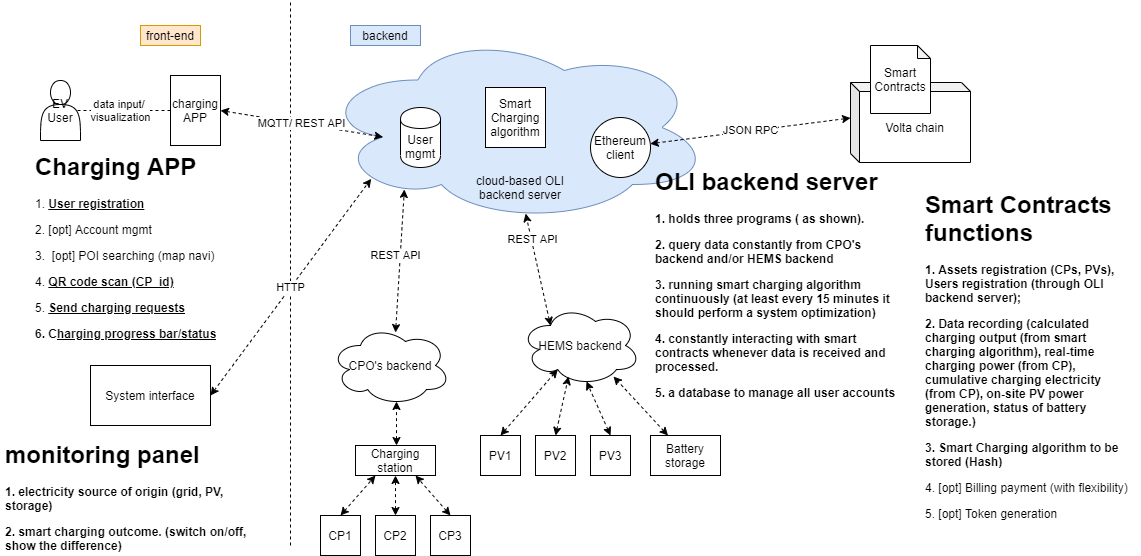

The diagram above was exported from draw.io. Its source (the exported page's mxGraphModel, read from the mxfile embedded in the PNG):
<mxGraphModel dx="1182" dy="715" grid="1" gridSize="10" guides="1" tooltips="1" connect="1" arrows="1" fold="1" page="1" pageScale="1" pageWidth="1169" pageHeight="827" math="0" shadow="0">
  <root>
    <mxCell id="-eaUeDB8-nzu1FEkg1HJ-0" />
    <mxCell id="-eaUeDB8-nzu1FEkg1HJ-1" parent="-eaUeDB8-nzu1FEkg1HJ-0" />
    <mxCell id="-eaUeDB8-nzu1FEkg1HJ-8" value="" style="ellipse;shape=cloud;whiteSpace=wrap;html=1;fillColor=#dae8fc;strokeColor=#6c8ebf;" parent="-eaUeDB8-nzu1FEkg1HJ-1" vertex="1">
      <mxGeometry x="330" y="37" width="390" height="190" as="geometry" />
    </mxCell>
    <mxCell id="-eaUeDB8-nzu1FEkg1HJ-2" value="EV User" style="shape=actor;whiteSpace=wrap;html=1;" parent="-eaUeDB8-nzu1FEkg1HJ-1" vertex="1">
      <mxGeometry x="50" y="85" width="40" height="60" as="geometry" />
    </mxCell>
    <mxCell id="-eaUeDB8-nzu1FEkg1HJ-4" value="Smart Charging algorithm" style="whiteSpace=wrap;html=1;aspect=fixed;" parent="-eaUeDB8-nzu1FEkg1HJ-1" vertex="1">
      <mxGeometry x="495" y="92" width="60" height="60" as="geometry" />
    </mxCell>
    <mxCell id="-eaUeDB8-nzu1FEkg1HJ-7" value="data input/&amp;nbsp;&lt;br&gt;visualization" style="edgeStyle=orthogonalEdgeStyle;rounded=0;orthogonalLoop=1;jettySize=auto;html=1;entryX=0.9;entryY=0.5;entryDx=0;entryDy=0;entryPerimeter=0;endArrow=none;endFill=0;dashed=1;" parent="-eaUeDB8-nzu1FEkg1HJ-1" source="-eaUeDB8-nzu1FEkg1HJ-6" target="-eaUeDB8-nzu1FEkg1HJ-2" edge="1">
      <mxGeometry x="0.0638" relative="1" as="geometry">
        <mxPoint as="offset" />
      </mxGeometry>
    </mxCell>
    <mxCell id="-eaUeDB8-nzu1FEkg1HJ-6" value="charging APP" style="rounded=0;whiteSpace=wrap;html=1;" parent="-eaUeDB8-nzu1FEkg1HJ-1" vertex="1">
      <mxGeometry x="180" y="80" width="50" height="70" as="geometry" />
    </mxCell>
    <mxCell id="-eaUeDB8-nzu1FEkg1HJ-9" value="User mgmt" style="shape=cylinder;whiteSpace=wrap;html=1;boundedLbl=1;backgroundOutline=1;" parent="-eaUeDB8-nzu1FEkg1HJ-1" vertex="1">
      <mxGeometry x="410" y="112" width="40" height="60" as="geometry" />
    </mxCell>
    <mxCell id="-eaUeDB8-nzu1FEkg1HJ-10" value="Ethereum client" style="ellipse;whiteSpace=wrap;html=1;aspect=fixed;" parent="-eaUeDB8-nzu1FEkg1HJ-1" vertex="1">
      <mxGeometry x="600" y="122" width="60" height="60" as="geometry" />
    </mxCell>
    <mxCell id="-eaUeDB8-nzu1FEkg1HJ-11" value="" style="endArrow=none;dashed=1;html=1;" parent="-eaUeDB8-nzu1FEkg1HJ-1" edge="1">
      <mxGeometry width="50" height="50" relative="1" as="geometry">
        <mxPoint x="300" y="550" as="sourcePoint" />
        <mxPoint x="300" y="5" as="targetPoint" />
      </mxGeometry>
    </mxCell>
    <mxCell id="-eaUeDB8-nzu1FEkg1HJ-12" value="MQTT/ REST API" style="endArrow=classic;startArrow=classic;html=1;dashed=1;exitX=1;exitY=0.5;exitDx=0;exitDy=0;entryX=0.16;entryY=0.55;entryDx=0;entryDy=0;entryPerimeter=0;" parent="-eaUeDB8-nzu1FEkg1HJ-1" source="-eaUeDB8-nzu1FEkg1HJ-6" target="-eaUeDB8-nzu1FEkg1HJ-8" edge="1">
      <mxGeometry width="50" height="50" relative="1" as="geometry">
        <mxPoint x="260" y="212" as="sourcePoint" />
        <mxPoint x="310" y="162" as="targetPoint" />
      </mxGeometry>
    </mxCell>
    <mxCell id="-eaUeDB8-nzu1FEkg1HJ-13" value="front-end" style="text;html=1;strokeColor=#d79b00;fillColor=#ffe6cc;align=center;verticalAlign=middle;whiteSpace=wrap;rounded=0;" parent="-eaUeDB8-nzu1FEkg1HJ-1" vertex="1">
      <mxGeometry x="150" y="30" width="60" height="20" as="geometry" />
    </mxCell>
    <mxCell id="-eaUeDB8-nzu1FEkg1HJ-14" value="backend" style="text;html=1;strokeColor=#6c8ebf;fillColor=#dae8fc;align=center;verticalAlign=middle;whiteSpace=wrap;rounded=0;" parent="-eaUeDB8-nzu1FEkg1HJ-1" vertex="1">
      <mxGeometry x="360" y="30" width="70" height="20" as="geometry" />
    </mxCell>
    <mxCell id="-eaUeDB8-nzu1FEkg1HJ-15" value="cloud-based OLI backend server" style="text;html=1;strokeColor=none;fillColor=none;align=center;verticalAlign=middle;whiteSpace=wrap;rounded=0;" parent="-eaUeDB8-nzu1FEkg1HJ-1" vertex="1">
      <mxGeometry x="480" y="182" width="100" height="20" as="geometry" />
    </mxCell>
    <mxCell id="-eaUeDB8-nzu1FEkg1HJ-16" value="CPO's backend" style="ellipse;shape=cloud;whiteSpace=wrap;html=1;" parent="-eaUeDB8-nzu1FEkg1HJ-1" vertex="1">
      <mxGeometry x="340" y="330" width="120" height="80" as="geometry" />
    </mxCell>
    <mxCell id="-eaUeDB8-nzu1FEkg1HJ-17" value="HEMS backend" style="ellipse;shape=cloud;whiteSpace=wrap;html=1;" parent="-eaUeDB8-nzu1FEkg1HJ-1" vertex="1">
      <mxGeometry x="530" y="310" width="120" height="80" as="geometry" />
    </mxCell>
    <mxCell id="-eaUeDB8-nzu1FEkg1HJ-18" value="Volta chain" style="shape=cube;whiteSpace=wrap;html=1;boundedLbl=1;backgroundOutline=1;darkOpacity=0.05;darkOpacity2=0.1;size=9;" parent="-eaUeDB8-nzu1FEkg1HJ-1" vertex="1">
      <mxGeometry x="860" y="87" width="120" height="80" as="geometry" />
    </mxCell>
    <mxCell id="-eaUeDB8-nzu1FEkg1HJ-19" value="Smart Contracts" style="shape=note;whiteSpace=wrap;html=1;backgroundOutline=1;darkOpacity=0.05;size=13;" parent="-eaUeDB8-nzu1FEkg1HJ-1" vertex="1">
      <mxGeometry x="880" y="50" width="60" height="68" as="geometry" />
    </mxCell>
    <mxCell id="-eaUeDB8-nzu1FEkg1HJ-20" value="REST API" style="endArrow=classic;startArrow=classic;html=1;dashed=1;exitX=0.542;exitY=0.088;exitDx=0;exitDy=0;exitPerimeter=0;entryX=0.215;entryY=0.826;entryDx=0;entryDy=0;entryPerimeter=0;" parent="-eaUeDB8-nzu1FEkg1HJ-1" source="-eaUeDB8-nzu1FEkg1HJ-16" target="-eaUeDB8-nzu1FEkg1HJ-8" edge="1">
      <mxGeometry x="0.0727" y="5" width="50" height="50" relative="1" as="geometry">
        <mxPoint x="460" y="270" as="sourcePoint" />
        <mxPoint x="510" y="220" as="targetPoint" />
        <mxPoint as="offset" />
      </mxGeometry>
    </mxCell>
    <mxCell id="-eaUeDB8-nzu1FEkg1HJ-21" value="REST API" style="endArrow=classic;startArrow=classic;html=1;dashed=1;entryX=0.526;entryY=0.953;entryDx=0;entryDy=0;entryPerimeter=0;exitX=0.25;exitY=0.25;exitDx=0;exitDy=0;exitPerimeter=0;" parent="-eaUeDB8-nzu1FEkg1HJ-1" source="-eaUeDB8-nzu1FEkg1HJ-17" target="-eaUeDB8-nzu1FEkg1HJ-8" edge="1">
      <mxGeometry x="0.5363" y="-1" width="50" height="50" relative="1" as="geometry">
        <mxPoint x="485.03999999999996" y="297.03999999999996" as="sourcePoint" />
        <mxPoint x="508.8699999999999" y="221.99" as="targetPoint" />
        <mxPoint as="offset" />
      </mxGeometry>
    </mxCell>
    <mxCell id="-eaUeDB8-nzu1FEkg1HJ-22" value="JSON RPC" style="endArrow=classic;startArrow=classic;html=1;dashed=1;exitX=0;exitY=0;exitDx=0;exitDy=35.5;exitPerimeter=0;" parent="-eaUeDB8-nzu1FEkg1HJ-1" source="-eaUeDB8-nzu1FEkg1HJ-18" target="-eaUeDB8-nzu1FEkg1HJ-10" edge="1">
      <mxGeometry width="50" height="50" relative="1" as="geometry">
        <mxPoint x="730" y="280" as="sourcePoint" />
        <mxPoint x="628.99" y="214.01" as="targetPoint" />
      </mxGeometry>
    </mxCell>
    <mxCell id="-eaUeDB8-nzu1FEkg1HJ-23" value="" style="endArrow=classic;startArrow=classic;html=1;dashed=1;entryX=0.55;entryY=0.95;entryDx=0;entryDy=0;entryPerimeter=0;" parent="-eaUeDB8-nzu1FEkg1HJ-1" target="-eaUeDB8-nzu1FEkg1HJ-16" edge="1">
      <mxGeometry width="50" height="50" relative="1" as="geometry">
        <mxPoint x="406" y="450" as="sourcePoint" />
        <mxPoint x="420" y="410" as="targetPoint" />
      </mxGeometry>
    </mxCell>
    <mxCell id="-eaUeDB8-nzu1FEkg1HJ-24" value="CP1" style="whiteSpace=wrap;html=1;aspect=fixed;" parent="-eaUeDB8-nzu1FEkg1HJ-1" vertex="1">
      <mxGeometry x="330" y="520" width="40" height="40" as="geometry" />
    </mxCell>
    <mxCell id="-eaUeDB8-nzu1FEkg1HJ-25" value="CP2" style="whiteSpace=wrap;html=1;aspect=fixed;" parent="-eaUeDB8-nzu1FEkg1HJ-1" vertex="1">
      <mxGeometry x="385" y="520" width="40" height="40" as="geometry" />
    </mxCell>
    <mxCell id="-eaUeDB8-nzu1FEkg1HJ-26" value="CP3" style="whiteSpace=wrap;html=1;aspect=fixed;" parent="-eaUeDB8-nzu1FEkg1HJ-1" vertex="1">
      <mxGeometry x="440" y="520" width="40" height="40" as="geometry" />
    </mxCell>
    <mxCell id="-eaUeDB8-nzu1FEkg1HJ-27" value="Charging station" style="rounded=0;whiteSpace=wrap;html=1;" parent="-eaUeDB8-nzu1FEkg1HJ-1" vertex="1">
      <mxGeometry x="365" y="450" width="80" height="30" as="geometry" />
    </mxCell>
    <mxCell id="-eaUeDB8-nzu1FEkg1HJ-28" value="" style="endArrow=classic;startArrow=classic;html=1;dashed=1;entryX=0.5;entryY=1;entryDx=0;entryDy=0;exitX=0.5;exitY=0;exitDx=0;exitDy=0;" parent="-eaUeDB8-nzu1FEkg1HJ-1" source="-eaUeDB8-nzu1FEkg1HJ-25" target="-eaUeDB8-nzu1FEkg1HJ-27" edge="1">
      <mxGeometry width="50" height="50" relative="1" as="geometry">
        <mxPoint x="416" y="460" as="sourcePoint" />
        <mxPoint x="416" y="386" as="targetPoint" />
      </mxGeometry>
    </mxCell>
    <mxCell id="-eaUeDB8-nzu1FEkg1HJ-29" value="" style="endArrow=classic;startArrow=classic;html=1;dashed=1;exitX=0.5;exitY=0;exitDx=0;exitDy=0;entryX=0.25;entryY=1;entryDx=0;entryDy=0;" parent="-eaUeDB8-nzu1FEkg1HJ-1" source="-eaUeDB8-nzu1FEkg1HJ-24" target="-eaUeDB8-nzu1FEkg1HJ-27" edge="1">
      <mxGeometry width="50" height="50" relative="1" as="geometry">
        <mxPoint x="220" y="510" as="sourcePoint" />
        <mxPoint x="270" y="460" as="targetPoint" />
      </mxGeometry>
    </mxCell>
    <mxCell id="-eaUeDB8-nzu1FEkg1HJ-30" value="" style="endArrow=classic;startArrow=classic;html=1;dashed=1;exitX=0.5;exitY=0;exitDx=0;exitDy=0;entryX=0.75;entryY=1;entryDx=0;entryDy=0;" parent="-eaUeDB8-nzu1FEkg1HJ-1" source="-eaUeDB8-nzu1FEkg1HJ-26" target="-eaUeDB8-nzu1FEkg1HJ-27" edge="1">
      <mxGeometry width="50" height="50" relative="1" as="geometry">
        <mxPoint x="360" y="530" as="sourcePoint" />
        <mxPoint x="395" y="490" as="targetPoint" />
      </mxGeometry>
    </mxCell>
    <mxCell id="-eaUeDB8-nzu1FEkg1HJ-31" value="PV1" style="whiteSpace=wrap;html=1;aspect=fixed;" parent="-eaUeDB8-nzu1FEkg1HJ-1" vertex="1">
      <mxGeometry x="490" y="440" width="40" height="40" as="geometry" />
    </mxCell>
    <mxCell id="-eaUeDB8-nzu1FEkg1HJ-32" value="PV2" style="whiteSpace=wrap;html=1;aspect=fixed;" parent="-eaUeDB8-nzu1FEkg1HJ-1" vertex="1">
      <mxGeometry x="545" y="440" width="40" height="40" as="geometry" />
    </mxCell>
    <mxCell id="-eaUeDB8-nzu1FEkg1HJ-33" value="PV3" style="whiteSpace=wrap;html=1;aspect=fixed;" parent="-eaUeDB8-nzu1FEkg1HJ-1" vertex="1">
      <mxGeometry x="600" y="440" width="40" height="40" as="geometry" />
    </mxCell>
    <mxCell id="-eaUeDB8-nzu1FEkg1HJ-35" value="Battery storage" style="rounded=0;whiteSpace=wrap;html=1;" parent="-eaUeDB8-nzu1FEkg1HJ-1" vertex="1">
      <mxGeometry x="660" y="440" width="70" height="40" as="geometry" />
    </mxCell>
    <mxCell id="-eaUeDB8-nzu1FEkg1HJ-36" value="" style="endArrow=classic;startArrow=classic;html=1;dashed=1;entryX=0.4;entryY=0.888;entryDx=0;entryDy=0;exitX=0.5;exitY=0;exitDx=0;exitDy=0;entryPerimeter=0;" parent="-eaUeDB8-nzu1FEkg1HJ-1" source="-eaUeDB8-nzu1FEkg1HJ-32" target="-eaUeDB8-nzu1FEkg1HJ-17" edge="1">
      <mxGeometry width="50" height="50" relative="1" as="geometry">
        <mxPoint x="325" y="570" as="sourcePoint" />
        <mxPoint x="325" y="530" as="targetPoint" />
      </mxGeometry>
    </mxCell>
    <mxCell id="-eaUeDB8-nzu1FEkg1HJ-37" value="" style="endArrow=classic;startArrow=classic;html=1;dashed=1;exitX=0.5;exitY=0;exitDx=0;exitDy=0;entryX=0.31;entryY=0.8;entryDx=0;entryDy=0;entryPerimeter=0;" parent="-eaUeDB8-nzu1FEkg1HJ-1" source="-eaUeDB8-nzu1FEkg1HJ-31" target="-eaUeDB8-nzu1FEkg1HJ-17" edge="1">
      <mxGeometry width="50" height="50" relative="1" as="geometry">
        <mxPoint x="270" y="570" as="sourcePoint" />
        <mxPoint x="470" y="420" as="targetPoint" />
      </mxGeometry>
    </mxCell>
    <mxCell id="-eaUeDB8-nzu1FEkg1HJ-38" value="" style="endArrow=classic;startArrow=classic;html=1;dashed=1;exitX=0.5;exitY=0;exitDx=0;exitDy=0;entryX=0.55;entryY=0.95;entryDx=0;entryDy=0;entryPerimeter=0;" parent="-eaUeDB8-nzu1FEkg1HJ-1" source="-eaUeDB8-nzu1FEkg1HJ-33" target="-eaUeDB8-nzu1FEkg1HJ-17" edge="1">
      <mxGeometry width="50" height="50" relative="1" as="geometry">
        <mxPoint x="380" y="570" as="sourcePoint" />
        <mxPoint x="345" y="530" as="targetPoint" />
      </mxGeometry>
    </mxCell>
    <mxCell id="-eaUeDB8-nzu1FEkg1HJ-39" value="" style="endArrow=classic;startArrow=classic;html=1;dashed=1;exitX=0.25;exitY=0;exitDx=0;exitDy=0;entryX=0.775;entryY=0.888;entryDx=0;entryDy=0;entryPerimeter=0;" parent="-eaUeDB8-nzu1FEkg1HJ-1" source="-eaUeDB8-nzu1FEkg1HJ-35" target="-eaUeDB8-nzu1FEkg1HJ-17" edge="1">
      <mxGeometry width="50" height="50" relative="1" as="geometry">
        <mxPoint x="630" y="450" as="sourcePoint" />
        <mxPoint x="615.96" y="399.03999999999996" as="targetPoint" />
      </mxGeometry>
    </mxCell>
    <mxCell id="d24g7eMy5igDujR6j3qE-0" value="&lt;h1&gt;Smart Contracts functions&lt;/h1&gt;&lt;p&gt;&lt;b&gt;1. Assets registration (CPs, PVs), Users registration (through OLI backend server);&lt;/b&gt;&lt;/p&gt;&lt;p&gt;&lt;b&gt;2. Data recording (calculated charging output (from smart charging algorithm), real-time charging power (from CP), cumulative charging electricity (from CP), on-site PV power generation, status of battery storage.)&lt;/b&gt;&lt;/p&gt;&lt;p&gt;&lt;b&gt;3. Smart Charging algorithm to be stored (Hash)&lt;/b&gt;&lt;/p&gt;&lt;p&gt;4. [opt] Billing payment (with flexibility)&lt;/p&gt;&lt;p&gt;5. [opt] Token generation&amp;nbsp;&lt;/p&gt;" style="text;html=1;strokeColor=none;fillColor=none;spacing=5;spacingTop=-20;whiteSpace=wrap;overflow=hidden;rounded=0;" parent="-eaUeDB8-nzu1FEkg1HJ-1" vertex="1">
      <mxGeometry x="930" y="190" width="220" height="370" as="geometry" />
    </mxCell>
    <mxCell id="d24g7eMy5igDujR6j3qE-1" value="&lt;h1&gt;Charging APP&lt;/h1&gt;&lt;p&gt;1. &lt;b&gt;&lt;u&gt;User registration&lt;/u&gt;&lt;/b&gt;&lt;/p&gt;&lt;p&gt;2. [opt] Account mgmt&lt;/p&gt;&lt;p&gt;3.&amp;nbsp; [opt] POI searching (map navi)&lt;/p&gt;&lt;p&gt;4. &lt;b&gt;&lt;u&gt;QR code scan (CP_id)&lt;/u&gt;&lt;/b&gt;&lt;/p&gt;&lt;p&gt;5. &lt;b&gt;&lt;u&gt;Send charging requests&lt;/u&gt;&lt;/b&gt;&lt;/p&gt;&lt;p&gt;&lt;b&gt;6. C&lt;u&gt;harging progress bar/status&lt;/u&gt;&lt;/b&gt;&lt;/p&gt;&lt;p&gt;&lt;br&gt;&lt;/p&gt;&lt;p&gt;&lt;br&gt;&lt;/p&gt;" style="text;html=1;strokeColor=none;fillColor=none;spacing=5;spacingTop=-20;whiteSpace=wrap;overflow=hidden;rounded=0;" parent="-eaUeDB8-nzu1FEkg1HJ-1" vertex="1">
      <mxGeometry x="40" y="152" width="210" height="202" as="geometry" />
    </mxCell>
    <mxCell id="d24g7eMy5igDujR6j3qE-2" value="&lt;h1&gt;OLI backend server&lt;/h1&gt;&lt;p&gt;&lt;b&gt;1. holds three programs ( as shown).&lt;/b&gt;&lt;/p&gt;&lt;p&gt;&lt;b&gt;2. query data constantly from CPO's backend and/or HEMS backend&lt;/b&gt;&lt;/p&gt;&lt;p&gt;&lt;b&gt;3. running smart charging algorithm continuously (at least every 15 minutes it should perform a system optimization)&lt;/b&gt;&lt;/p&gt;&lt;p&gt;&lt;b&gt;4. constantly interacting with smart contracts whenever data is received and processed.&lt;/b&gt;&lt;/p&gt;&lt;p&gt;&lt;b&gt;5. a database to manage all user accounts&lt;/b&gt;&lt;/p&gt;&lt;p&gt;&lt;br&gt;&lt;/p&gt;&lt;p&gt;&lt;br&gt;&lt;/p&gt;" style="text;html=1;strokeColor=none;fillColor=none;spacing=5;spacingTop=-20;whiteSpace=wrap;overflow=hidden;rounded=0;" parent="-eaUeDB8-nzu1FEkg1HJ-1" vertex="1">
      <mxGeometry x="660" y="167" width="255" height="273" as="geometry" />
    </mxCell>
    <mxCell id="H5XXu5RI4lxsGB9kTWbv-0" value="System interface" style="rounded=0;whiteSpace=wrap;html=1;" vertex="1" parent="-eaUeDB8-nzu1FEkg1HJ-1">
      <mxGeometry x="100" y="370" width="120" height="60" as="geometry" />
    </mxCell>
    <mxCell id="H5XXu5RI4lxsGB9kTWbv-1" value="HTTP" style="endArrow=classic;startArrow=classic;html=1;exitX=1;exitY=0.5;exitDx=0;exitDy=0;entryX=0.13;entryY=0.77;entryDx=0;entryDy=0;entryPerimeter=0;dashed=1;" edge="1" parent="-eaUeDB8-nzu1FEkg1HJ-1" source="H5XXu5RI4lxsGB9kTWbv-0" target="-eaUeDB8-nzu1FEkg1HJ-8">
      <mxGeometry width="50" height="50" relative="1" as="geometry">
        <mxPoint x="260" y="350" as="sourcePoint" />
        <mxPoint x="310" y="300" as="targetPoint" />
      </mxGeometry>
    </mxCell>
    <mxCell id="H5XXu5RI4lxsGB9kTWbv-2" value="&lt;h1&gt;monitoring panel&lt;/h1&gt;&lt;p&gt;&lt;b&gt;1. electricity source of origin (grid, PV, storage)&lt;/b&gt;&lt;/p&gt;&lt;p&gt;&lt;b&gt;2. smart charging outcome. (switch on/off, show the difference)&lt;/b&gt;&lt;/p&gt;" style="text;html=1;strokeColor=none;fillColor=none;spacing=5;spacingTop=-20;whiteSpace=wrap;overflow=hidden;rounded=0;" vertex="1" parent="-eaUeDB8-nzu1FEkg1HJ-1">
      <mxGeometry x="10" y="440" width="260" height="120" as="geometry" />
    </mxCell>
  </root>
</mxGraphModel>